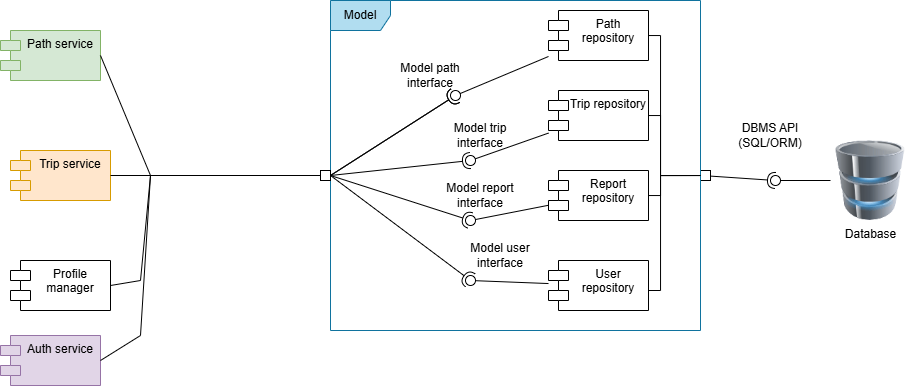

The diagram above was exported from draw.io. Its source (the exported page's mxGraphModel, read from the mxfile embedded in the PNG):
<mxGraphModel dx="1141" dy="626" grid="1" gridSize="10" guides="1" tooltips="1" connect="1" arrows="1" fold="1" page="0" pageScale="1" pageWidth="827" pageHeight="1169" math="0" shadow="0">
  <root>
    <mxCell id="0" />
    <mxCell id="1" parent="0" />
    <mxCell id="6q4AtjkGRoxGWU2QSCID-1" edge="1" parent="1" source="6q4AtjkGRoxGWU2QSCID-5" style="rounded=0;orthogonalLoop=1;jettySize=auto;html=1;endArrow=halfCircle;endFill=0;endSize=6;strokeWidth=1;sketch=0;exitX=1.001;exitY=0.56;exitDx=0;exitDy=0;exitPerimeter=0;" value="">
      <mxGeometry relative="1" as="geometry">
        <mxPoint x="1124.3700000000001" y="442.43999999999994" as="sourcePoint" />
        <mxPoint x="805" y="390" as="targetPoint" />
      </mxGeometry>
    </mxCell>
    <mxCell id="6q4AtjkGRoxGWU2QSCID-2" edge="1" parent="1" source="6q4AtjkGRoxGWU2QSCID-17" style="rounded=0;orthogonalLoop=1;jettySize=auto;html=1;endArrow=oval;endFill=0;sketch=0;sourcePerimeterSpacing=0;targetPerimeterSpacing=0;endSize=10;" value="">
      <mxGeometry relative="1" as="geometry">
        <mxPoint x="860" y="392.6190476190477" as="sourcePoint" />
        <mxPoint x="805" y="390" as="targetPoint" />
      </mxGeometry>
    </mxCell>
    <mxCell id="6q4AtjkGRoxGWU2QSCID-3" parent="1" style="text;html=1;whiteSpace=wrap;strokeColor=none;fillColor=none;align=center;verticalAlign=middle;rounded=0;" value="DBMS API&lt;br&gt;(SQL/ORM)" vertex="1">
      <mxGeometry height="30" width="60" x="770" y="330" as="geometry" />
    </mxCell>
    <mxCell id="6q4AtjkGRoxGWU2QSCID-27" edge="1" parent="1" source="6q4AtjkGRoxGWU2QSCID-5" style="edgeStyle=orthogonalEdgeStyle;rounded=0;orthogonalLoop=1;jettySize=auto;html=1;endArrow=none;endFill=0;" target="6q4AtjkGRoxGWU2QSCID-21">
      <mxGeometry relative="1" as="geometry">
        <Array as="points">
          <mxPoint x="690" y="385" />
          <mxPoint x="690" y="325" />
        </Array>
      </mxGeometry>
    </mxCell>
    <mxCell id="6q4AtjkGRoxGWU2QSCID-28" edge="1" parent="1" source="6q4AtjkGRoxGWU2QSCID-5" style="edgeStyle=orthogonalEdgeStyle;rounded=0;orthogonalLoop=1;jettySize=auto;html=1;endArrow=none;endFill=0;" target="6q4AtjkGRoxGWU2QSCID-20">
      <mxGeometry relative="1" as="geometry">
        <Array as="points">
          <mxPoint x="690" y="385" />
          <mxPoint x="690" y="245" />
        </Array>
      </mxGeometry>
    </mxCell>
    <mxCell id="6q4AtjkGRoxGWU2QSCID-5" parent="1" style="rounded=0;whiteSpace=wrap;html=1;" value="" vertex="1">
      <mxGeometry height="10" width="10" x="730" y="380" as="geometry" />
    </mxCell>
    <mxCell id="6q4AtjkGRoxGWU2QSCID-6" parent="1" style="shape=module;align=left;spacingLeft=20;align=center;verticalAlign=top;whiteSpace=wrap;html=1;fillColor=#e1d5e7;strokeColor=#9673a6;" value="Auth service" vertex="1">
      <mxGeometry height="50" width="100" x="30" y="545" as="geometry" />
    </mxCell>
    <mxCell id="6q4AtjkGRoxGWU2QSCID-7" parent="1" style="shape=module;align=left;spacingLeft=20;align=center;verticalAlign=top;whiteSpace=wrap;html=1;fillColor=#d5e8d4;strokeColor=#82b366;" value="Path service" vertex="1">
      <mxGeometry height="50" width="100" x="30" y="240" as="geometry" />
    </mxCell>
    <mxCell id="6q4AtjkGRoxGWU2QSCID-8" parent="1" style="shape=module;align=left;spacingLeft=20;align=center;verticalAlign=top;whiteSpace=wrap;html=1;fillColor=#ffe6cc;strokeColor=#d79b00;" value="Trip service" vertex="1">
      <mxGeometry height="50" width="100" x="40" y="360" as="geometry" />
    </mxCell>
    <mxCell id="6q4AtjkGRoxGWU2QSCID-9" parent="1" style="shape=module;align=left;spacingLeft=20;align=center;verticalAlign=top;whiteSpace=wrap;html=1;" value="Profile manager" vertex="1">
      <mxGeometry height="50" width="100" x="40" y="470" as="geometry" />
    </mxCell>
    <mxCell id="6q4AtjkGRoxGWU2QSCID-11" edge="1" parent="1" source="6q4AtjkGRoxGWU2QSCID-6" style="rounded=0;orthogonalLoop=1;jettySize=auto;html=1;endArrow=halfCircle;endFill=0;endSize=6;strokeWidth=1;sketch=0;exitX=1;exitY=0.5;exitDx=0;exitDy=0;entryX=0.28;entryY=0.827;entryDx=0;entryDy=0;entryPerimeter=0;" target="7T79hA2VhwfcE3zjHuDk-4" value="">
      <mxGeometry relative="1" as="geometry">
        <Array as="points">
          <mxPoint x="170" y="545" />
          <mxPoint x="180" y="385" />
          <mxPoint x="360" y="385" />
        </Array>
        <mxPoint x="140" y="490" as="sourcePoint" />
        <mxPoint x="240" y="400" as="targetPoint" />
      </mxGeometry>
    </mxCell>
    <mxCell id="6q4AtjkGRoxGWU2QSCID-13" edge="1" parent="1" source="6q4AtjkGRoxGWU2QSCID-7" style="rounded=0;orthogonalLoop=1;jettySize=auto;html=1;endArrow=halfCircle;endFill=0;endSize=6;strokeWidth=1;sketch=0;exitX=1;exitY=0.5;exitDx=0;exitDy=0;entryX=0.277;entryY=0.792;entryDx=0;entryDy=0;entryPerimeter=0;" target="7T79hA2VhwfcE3zjHuDk-4" value="">
      <mxGeometry relative="1" as="geometry">
        <Array as="points">
          <mxPoint x="180" y="385" />
          <mxPoint x="360" y="385" />
        </Array>
        <mxPoint x="210" y="400" as="sourcePoint" />
        <mxPoint x="240" y="400" as="targetPoint" />
      </mxGeometry>
    </mxCell>
    <mxCell id="6q4AtjkGRoxGWU2QSCID-17" parent="1" style="image;html=1;image=img/lib/clip_art/computers/Database_128x128.png" value="Database" vertex="1">
      <mxGeometry height="80" width="80" x="860" y="350" as="geometry" />
    </mxCell>
    <mxCell id="6q4AtjkGRoxGWU2QSCID-18" parent="1" style="shape=umlFrame;whiteSpace=wrap;html=1;pointerEvents=0;fillColor=#b1ddf0;strokeColor=#10739e;" value="Model" vertex="1">
      <mxGeometry height="330" width="370" x="360" y="210" as="geometry" />
    </mxCell>
    <mxCell id="6q4AtjkGRoxGWU2QSCID-19" parent="1" style="shape=module;align=left;spacingLeft=20;align=center;verticalAlign=top;whiteSpace=wrap;html=1;" value="User repository" vertex="1">
      <mxGeometry height="50" width="100" x="578" y="470" as="geometry" />
    </mxCell>
    <mxCell id="6q4AtjkGRoxGWU2QSCID-20" parent="1" style="shape=module;align=left;spacingLeft=20;align=center;verticalAlign=top;whiteSpace=wrap;html=1;" value="Path repository" vertex="1">
      <mxGeometry height="50" width="100" x="578" y="220" as="geometry" />
    </mxCell>
    <mxCell id="6q4AtjkGRoxGWU2QSCID-21" parent="1" style="shape=module;align=left;spacingLeft=20;align=center;verticalAlign=top;whiteSpace=wrap;html=1;" value="Trip repository" vertex="1">
      <mxGeometry height="50" width="100" x="578" y="300" as="geometry" />
    </mxCell>
    <mxCell id="6q4AtjkGRoxGWU2QSCID-22" parent="1" style="shape=module;align=left;spacingLeft=20;align=center;verticalAlign=top;whiteSpace=wrap;html=1;" value="Report&lt;br&gt;repository" vertex="1">
      <mxGeometry height="50" width="100" x="578" y="380" as="geometry" />
    </mxCell>
    <mxCell id="6q4AtjkGRoxGWU2QSCID-24" edge="1" parent="1" source="6q4AtjkGRoxGWU2QSCID-5" style="edgeStyle=orthogonalEdgeStyle;rounded=0;orthogonalLoop=1;jettySize=auto;html=1;endArrow=none;endFill=0;exitX=0;exitY=0.5;exitDx=0;exitDy=0;" target="6q4AtjkGRoxGWU2QSCID-19">
      <mxGeometry relative="1" as="geometry">
        <Array as="points">
          <mxPoint x="690" y="385" />
          <mxPoint x="690" y="500" />
        </Array>
        <mxPoint x="800" y="450" as="sourcePoint" />
        <mxPoint x="710" y="455" as="targetPoint" />
      </mxGeometry>
    </mxCell>
    <mxCell id="6q4AtjkGRoxGWU2QSCID-26" edge="1" parent="1" source="6q4AtjkGRoxGWU2QSCID-5" style="edgeStyle=orthogonalEdgeStyle;rounded=0;orthogonalLoop=1;jettySize=auto;html=1;endArrow=none;endFill=0;exitX=0;exitY=0.5;exitDx=0;exitDy=0;" target="6q4AtjkGRoxGWU2QSCID-22">
      <mxGeometry relative="1" as="geometry">
        <Array as="points">
          <mxPoint x="690" y="385" />
          <mxPoint x="690" y="405" />
        </Array>
        <mxPoint x="800" y="440" as="sourcePoint" />
        <mxPoint x="690" y="530" as="targetPoint" />
      </mxGeometry>
    </mxCell>
    <mxCell id="7T79hA2VhwfcE3zjHuDk-3" edge="1" parent="1" source="6q4AtjkGRoxGWU2QSCID-20" style="rounded=0;orthogonalLoop=1;jettySize=auto;html=1;endArrow=oval;endFill=0;sketch=0;sourcePerimeterSpacing=0;targetPerimeterSpacing=0;endSize=10;entryX=0.045;entryY=0.49;entryDx=0;entryDy=0;entryPerimeter=0;" target="7T79hA2VhwfcE3zjHuDk-4" value="">
      <mxGeometry relative="1" as="geometry">
        <mxPoint x="260" y="525" as="sourcePoint" />
      </mxGeometry>
    </mxCell>
    <mxCell id="7T79hA2VhwfcE3zjHuDk-5" edge="1" parent="1" source="6q4AtjkGRoxGWU2QSCID-9" style="rounded=0;orthogonalLoop=1;jettySize=auto;html=1;endArrow=halfCircle;endFill=0;endSize=6;strokeWidth=1;sketch=0;exitX=1;exitY=0.5;exitDx=0;exitDy=0;" value="">
      <mxGeometry relative="1" as="geometry">
        <Array as="points">
          <mxPoint x="170" y="490" />
          <mxPoint x="180" y="385" />
          <mxPoint x="360" y="385" />
        </Array>
        <mxPoint x="140" y="495" as="sourcePoint" />
        <mxPoint x="500" y="370" as="targetPoint" />
      </mxGeometry>
    </mxCell>
    <mxCell id="7T79hA2VhwfcE3zjHuDk-4" parent="1" style="ellipse;whiteSpace=wrap;html=1;align=center;aspect=fixed;fillColor=none;strokeColor=none;resizable=0;perimeter=centerPerimeter;rotatable=0;allowArrows=0;points=[];outlineConnect=1;" value="" vertex="1">
      <mxGeometry height="10" width="10" x="480" y="300" as="geometry" />
    </mxCell>
    <mxCell id="7T79hA2VhwfcE3zjHuDk-8" parent="1" style="rounded=0;whiteSpace=wrap;html=1;" value="" vertex="1">
      <mxGeometry height="10" width="10" x="350" y="380" as="geometry" />
    </mxCell>
    <mxCell id="7T79hA2VhwfcE3zjHuDk-14" edge="1" parent="1" source="6q4AtjkGRoxGWU2QSCID-21" style="rounded=0;orthogonalLoop=1;jettySize=auto;html=1;endArrow=oval;endFill=0;sketch=0;sourcePerimeterSpacing=0;targetPerimeterSpacing=0;endSize=10;" value="">
      <mxGeometry relative="1" as="geometry">
        <mxPoint x="552" y="430" as="sourcePoint" />
        <mxPoint x="500" y="370" as="targetPoint" />
      </mxGeometry>
    </mxCell>
    <mxCell id="7T79hA2VhwfcE3zjHuDk-15" edge="1" parent="1" source="6q4AtjkGRoxGWU2QSCID-22" style="rounded=0;orthogonalLoop=1;jettySize=auto;html=1;endArrow=oval;endFill=0;sketch=0;sourcePerimeterSpacing=0;targetPerimeterSpacing=0;endSize=10;" value="">
      <mxGeometry relative="1" as="geometry">
        <mxPoint x="642" y="410" as="sourcePoint" />
        <mxPoint x="500" y="430" as="targetPoint" />
      </mxGeometry>
    </mxCell>
    <mxCell id="7T79hA2VhwfcE3zjHuDk-17" edge="1" parent="1" source="6q4AtjkGRoxGWU2QSCID-19" style="rounded=0;orthogonalLoop=1;jettySize=auto;html=1;endArrow=oval;endFill=0;sketch=0;sourcePerimeterSpacing=0;targetPerimeterSpacing=0;endSize=10;" value="">
      <mxGeometry relative="1" as="geometry">
        <mxPoint x="578" y="450" as="sourcePoint" />
        <mxPoint x="500" y="490" as="targetPoint" />
      </mxGeometry>
    </mxCell>
    <mxCell id="7T79hA2VhwfcE3zjHuDk-18" edge="1" parent="1" source="7T79hA2VhwfcE3zjHuDk-8" style="rounded=0;orthogonalLoop=1;jettySize=auto;html=1;endArrow=halfCircle;endFill=0;endSize=6;strokeWidth=1;sketch=0;exitX=1;exitY=0.5;exitDx=0;exitDy=0;" value="">
      <mxGeometry relative="1" as="geometry">
        <Array as="points" />
        <mxPoint x="370" y="430" as="sourcePoint" />
        <mxPoint x="500" y="490" as="targetPoint" />
      </mxGeometry>
    </mxCell>
    <mxCell id="7T79hA2VhwfcE3zjHuDk-20" edge="1" parent="1" source="7T79hA2VhwfcE3zjHuDk-8" style="rounded=0;orthogonalLoop=1;jettySize=auto;html=1;endArrow=halfCircle;endFill=0;endSize=6;strokeWidth=1;sketch=0;fontSize=12;curved=1;exitX=1;exitY=0.5;exitDx=0;exitDy=0;" value="">
      <mxGeometry relative="1" as="geometry">
        <mxPoint x="315" y="455" as="sourcePoint" />
        <mxPoint x="500" y="430" as="targetPoint" />
      </mxGeometry>
    </mxCell>
    <mxCell id="7T79hA2VhwfcE3zjHuDk-21" parent="1" style="ellipse;whiteSpace=wrap;html=1;align=center;aspect=fixed;fillColor=none;strokeColor=none;resizable=0;perimeter=centerPerimeter;rotatable=0;allowArrows=0;points=[];outlineConnect=1;" value="" vertex="1">
      <mxGeometry height="10" width="10" x="290" y="450" as="geometry" />
    </mxCell>
    <mxCell id="7T79hA2VhwfcE3zjHuDk-22" parent="1" style="text;html=1;whiteSpace=wrap;strokeColor=none;fillColor=none;align=center;verticalAlign=middle;rounded=0;" value="Model path interface" vertex="1">
      <mxGeometry height="30" width="80" x="420" y="270" as="geometry" />
    </mxCell>
    <mxCell id="7T79hA2VhwfcE3zjHuDk-23" parent="1" style="text;html=1;whiteSpace=wrap;strokeColor=none;fillColor=none;align=center;verticalAlign=middle;rounded=0;" value="Model trip interface" vertex="1">
      <mxGeometry height="30" width="80" x="470" y="330" as="geometry" />
    </mxCell>
    <mxCell id="7T79hA2VhwfcE3zjHuDk-24" parent="1" style="text;html=1;whiteSpace=wrap;strokeColor=none;fillColor=none;align=center;verticalAlign=middle;rounded=0;" value="Model report interface" vertex="1">
      <mxGeometry height="30" width="80" x="470" y="390" as="geometry" />
    </mxCell>
    <mxCell id="7T79hA2VhwfcE3zjHuDk-26" parent="1" style="text;html=1;whiteSpace=wrap;strokeColor=none;fillColor=none;align=center;verticalAlign=middle;rounded=0;" value="Model user&lt;br&gt;interface" vertex="1">
      <mxGeometry height="30" width="80" x="490" y="450" as="geometry" />
    </mxCell>
    <mxCell id="YV79A3iDi5kZCLnkpa4o-2" edge="1" parent="1" source="6q4AtjkGRoxGWU2QSCID-8" style="endArrow=none;html=1;rounded=0;entryX=0;entryY=0.5;entryDx=0;entryDy=0;exitX=1;exitY=0.5;exitDx=0;exitDy=0;" target="7T79hA2VhwfcE3zjHuDk-8" value="">
      <mxGeometry height="50" relative="1" width="50" as="geometry">
        <mxPoint x="190" y="470" as="sourcePoint" />
        <mxPoint x="240" y="420" as="targetPoint" />
      </mxGeometry>
    </mxCell>
  </root>
</mxGraphModel>